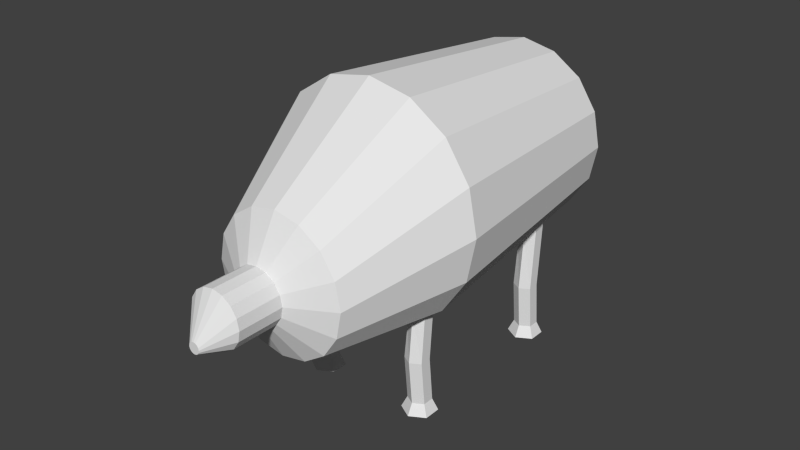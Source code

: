 # Source: sheep.blend  (saved by Blender 2.75.0; exported with 4.5.12 LTS)
import bpy
from mathutils import Matrix  # noqa: F401  (used for matrix-valued properties, if any)

bpy.ops.wm.read_factory_settings(use_empty=True)
scene = bpy.context.scene
scene.name = 'Scene'

# ---- collections
col_collection_1 = bpy.data.collections.new('Collection 1'); scene.collection.children.link(col_collection_1)

# ---- world
world_world = bpy.data.worlds.new('World'); scene.world = world_world
world_world.color = (0.05088, 0.05088, 0.05088)
world_world.use_sun_shadow = False
world_world.sun_shadow_jitter_overblur = 0.0
world_world.cycles.sampling_method = 'MANUAL'
world_world.cycles.sample_map_resolution = 256

# ---- meshes
me_cylinder_001 = bpy.data.meshes.new('Cylinder.001')
me_cylinder_001.from_pydata([(-8.37e-08, 0.8666, -0.3487), (-8.742e-08, 0.9666, 0.6513), (0.3444, 0.7981, -0.3487), (0.3827, 0.8905, 0.6513), (0.6364, 0.603, -0.3487), (0.7071, 0.6737, 0.6513), (0.8315, 0.311, -0.3487), (0.9239, 0.3493, 0.6513), (0.9, -0.03343, -0.3487), (1.0, -0.03343, 0.6513), (0.8315, -0.3778, -0.3487), (0.9239, -0.4161, 0.6513), (0.6364, -0.6698, -0.3487), (0.7071, -0.7405, 0.6513), (0.3444, -0.8649, -0.3487), (0.3827, -0.9573, 0.6513), (5.22e-08, -0.9334, -0.3487), (6.357e-08, -1.033, 0.6513), (-0.3444, -0.8649, -0.3487), (-0.3827, -0.9573, 0.6513), (-0.6364, -0.6698, -0.3487), (-0.7071, -0.7405, 0.6513), (-0.8315, -0.3778, -0.3487), (-0.9239, -0.4161, 0.6513), (-0.9, -0.03343, -0.3487), (-1.0, -0.03343, 0.6513), (-0.8315, 0.311, -0.3487), (-0.9239, 0.3493, 0.6513), (-0.6364, 0.603, -0.3487), (-0.7071, 0.6737, 0.6513), (-0.3444, 0.7981, -0.3487), (-0.3827, 0.8905, 0.6513), (-7.252e-08, 0.2666, 1.651), (0.2296, 0.2209, 1.651), (0.4243, 0.09084, 1.651), (0.5543, -0.1038, 1.651), (0.6, -0.3334, 1.651), (0.5543, -0.563, 1.651), (0.4243, -0.7577, 1.651), (0.2296, -0.8878, 1.651), (1.808e-08, -0.9334, 1.651), (-0.2296, -0.8878, 1.651), (-0.4243, -0.7577, 1.651), (-0.5543, -0.563, 1.651), (-0.6, -0.3334, 1.651), (-0.5543, -0.1038, 1.651), (-0.4243, 0.09084, 1.651), (-0.2296, 0.2209, 1.651), (-7.496e-08, 0.7666, -1.349), (0.3061, 0.7057, -1.349), (0.5657, 0.5323, -1.349), (0.7391, 0.2727, -1.349), (0.8, -0.03343, -1.349), (0.7391, -0.3396, -1.349), (0.5657, -0.5991, -1.349), (0.3061, -0.7725, -1.349), (4.584e-08, -0.8334, -1.349), (-0.3061, -0.7725, -1.349), (-0.5657, -0.5991, -1.349), (-0.7391, -0.3396, -1.349), (-0.8, -0.03343, -1.349), (-0.7391, 0.2727, -1.349), (-0.5657, 0.5323, -1.349), (-0.3061, 0.7057, -1.349), (-5.775e-08, 0.2666, -1.849), (0.1148, 0.2437, -1.849), (0.2121, 0.1787, -1.849), (0.2772, 0.08138, -1.849), (0.3, -0.03343, -1.849), (0.2772, -0.1482, -1.849), (0.2121, -0.2456, -1.849), (0.1148, -0.3106, -1.849), (-1.246e-08, -0.3334, -1.849), (-0.1148, -0.3106, -1.849), (-0.2121, -0.2456, -1.849), (-0.2772, -0.1482, -1.849), (-0.3, -0.03343, -1.849), (-0.2772, 0.08138, -1.849), (-0.2121, 0.1787, -1.849), (-0.1148, 0.2437, -1.849), (-4.57e-08, -0.09343, 1.851), (0.09184, -0.1117, 1.851), (0.1697, -0.1637, 1.851), (0.2217, -0.2416, 1.851), (0.24, -0.3334, 1.851), (0.2217, -0.4253, 1.851), (0.1697, -0.5031, 1.851), (0.09184, -0.5552, 1.851), (-9.461e-09, -0.5734, 1.851), (-0.09184, -0.5552, 1.851), (-0.1697, -0.5031, 1.851), (-0.2217, -0.4253, 1.851), (-0.24, -0.3334, 1.851), (-0.2217, -0.2416, 1.851), (-0.1697, -0.1637, 1.851), (-0.09184, -0.1117, 1.851), (-4.57e-08, -0.09343, 2.251), (0.09184, -0.1117, 2.251), (0.1697, -0.1637, 2.251), (0.2217, -0.2416, 2.251), (0.24, -0.3334, 2.251), (0.2217, -0.4253, 2.251), (0.1697, -0.5031, 2.251), (0.09184, -0.5552, 2.251), (-9.461e-09, -0.5734, 2.251), (-0.09184, -0.5552, 2.251), (-0.1697, -0.5031, 2.251), (-0.2217, -0.4253, 2.251), (-0.24, -0.3334, 2.251), (-0.2217, -0.2416, 2.251), (-0.1697, -0.1637, 2.251), (-0.09184, -0.1117, 2.251), (-2.543e-08, -0.4175, 2.451), (0.01837, -0.4211, 2.451), (0.03394, -0.4315, 2.451), (0.04435, -0.4471, 2.451), (0.048, -0.4655, 2.451), (0.04435, -0.4839, 2.451), (0.03394, -0.4994, 2.451), (0.01837, -0.5098, 2.451), (-1.819e-08, -0.5135, 2.451), (-0.01837, -0.5098, 2.451), (-0.03394, -0.4994, 2.451), (-0.04435, -0.4839, 2.451), (-0.048, -0.4655, 2.451), (-0.04435, -0.4471, 2.451), (-0.03394, -0.4315, 2.451), (-0.01837, -0.4211, 2.451), (0.5866, -1.633, 0.6013), (0.5, -1.633, 0.5513), (0.5, -1.233, 0.5913), (0.5, -0.8334, 0.5513), (0.5866, -1.233, 0.6413), (0.5866, -0.7334, 0.6013), (0.5866, -1.233, 0.7413), (0.5866, -0.7334, 0.7013), (0.5, -1.233, 0.7913), (0.5, -0.8334, 0.7513), (0.4134, -1.233, 0.7413), (0.4134, -0.9334, 0.7013), (0.4134, -1.233, 0.6413), (0.4134, -0.9334, 0.6013), (0.5866, -1.633, 0.7013), (0.5, -1.633, 0.7513), (0.4134, -1.633, 0.7013), (0.4134, -1.633, 0.6013), (0.6299, -1.733, 0.5763), (0.5, -1.733, 0.5013), (0.6299, -1.733, 0.7263), (0.5, -1.733, 0.8013), (0.3701, -1.733, 0.7263), (0.3701, -1.733, 0.5763), (-0.5866, -1.633, 0.7013), (-0.5, -1.633, 0.7513), (-0.5, -1.233, 0.7913), (-0.5, -0.8334, 0.7713), (-0.5866, -1.233, 0.7413), (-0.5866, -0.7334, 0.7213), (-0.5866, -1.233, 0.6413), (-0.5866, -0.7334, 0.6213), (-0.5, -1.233, 0.5913), (-0.5, -0.8334, 0.5713), (-0.4134, -1.233, 0.6413), (-0.4134, -0.9334, 0.6213), (-0.4134, -1.233, 0.7413), (-0.4134, -0.9334, 0.7213), (-0.5866, -1.633, 0.6013), (-0.5, -1.633, 0.5513), (-0.4134, -1.633, 0.6013), (-0.4134, -1.633, 0.7013), (-0.6299, -1.733, 0.7263), (-0.5, -1.733, 0.8013), (-0.6299, -1.733, 0.5763), (-0.5, -1.733, 0.5013), (-0.3701, -1.733, 0.5763), (-0.3701, -1.733, 0.7263), (0.5866, -1.633, -0.8987), (0.5, -1.633, -0.9487), (0.5, -1.233, -0.9087), (0.5, -0.7334, -0.9487), (0.5866, -1.233, -0.8587), (0.5866, -0.6334, -0.8987), (0.5866, -1.233, -0.7587), (0.5866, -0.6334, -0.7987), (0.5, -1.233, -0.7087), (0.5, -0.7334, -0.7487), (0.4134, -1.233, -0.7587), (0.4134, -0.8334, -0.7987), (0.4134, -1.233, -0.8587), (0.4134, -0.8334, -0.8987), (0.5866, -1.633, -0.7987), (0.5, -1.633, -0.7487), (0.4134, -1.633, -0.7987), (0.4134, -1.633, -0.8987), (0.6299, -1.733, -0.9237), (0.5, -1.733, -0.9987), (0.6299, -1.733, -0.7737), (0.5, -1.733, -0.6987), (0.3701, -1.733, -0.7737), (0.3701, -1.733, -0.9237), (-0.5866, -1.633, -0.7987), (-0.5, -1.633, -0.7487), (-0.5, -1.233, -0.7087), (-0.5, -0.7334, -0.7287), (-0.5866, -1.233, -0.7587), (-0.5866, -0.6334, -0.7787), (-0.5866, -1.233, -0.8587), (-0.5866, -0.6334, -0.8787), (-0.5, -1.233, -0.9087), (-0.5, -0.7334, -0.9287), (-0.4134, -1.233, -0.8587), (-0.4134, -0.8334, -0.8787), (-0.4134, -1.233, -0.7587), (-0.4134, -0.8334, -0.7787), (-0.5866, -1.633, -0.8987), (-0.5, -1.633, -0.9487), (-0.4134, -1.633, -0.8987), (-0.4134, -1.633, -0.7987), (-0.6299, -1.733, -0.7737), (-0.5, -1.733, -0.6987), (-0.6299, -1.733, -0.9237), (-0.5, -1.733, -0.9987), (-0.3701, -1.733, -0.9237), (-0.3701, -1.733, -0.7737)], [], [(0, 1, 3, 2), (2, 3, 5, 4), (4, 5, 7, 6), (6, 7, 9, 8), (8, 9, 11, 10), (10, 11, 13, 12), (12, 13, 15, 14), (14, 15, 17, 16), (16, 17, 19, 18), (18, 19, 21, 20), (20, 21, 23, 22), (22, 23, 25, 24), (24, 25, 27, 26), (26, 27, 29, 28), (13, 11, 37, 38), (30, 31, 1, 0), (28, 29, 31, 30), (6, 8, 52, 51), (46, 45, 93, 94), (23, 21, 42, 43), (1, 31, 47, 32), (9, 7, 35, 36), (19, 17, 40, 41), (29, 27, 45, 46), (5, 3, 33, 34), (15, 13, 38, 39), (25, 23, 43, 44), (11, 9, 36, 37), (21, 19, 41, 42), (31, 29, 46, 47), (7, 5, 34, 35), (17, 15, 39, 40), (27, 25, 44, 45), (3, 1, 32, 33), (59, 60, 76, 75), (16, 18, 57, 56), (26, 28, 62, 61), (2, 4, 50, 49), (12, 14, 55, 54), (22, 24, 60, 59), (8, 10, 53, 52), (18, 20, 58, 57), (28, 30, 63, 62), (4, 6, 51, 50), (14, 16, 56, 55), (0, 2, 49, 48), (24, 26, 61, 60), (10, 12, 54, 53), (20, 22, 59, 58), (30, 0, 48, 63), (64, 65, 66, 67, 68, 69, 70, 71, 72, 73, 74, 75, 76, 77, 78, 79), (52, 53, 69, 68), (60, 61, 77, 76), (53, 54, 70, 69), (61, 62, 78, 77), (54, 55, 71, 70), (62, 63, 79, 78), (55, 56, 72, 71), (48, 49, 65, 64), (63, 48, 64, 79), (56, 57, 73, 72), (49, 50, 66, 65), (57, 58, 74, 73), (50, 51, 67, 66), (58, 59, 75, 74), (51, 52, 68, 67), (87, 86, 102, 103), (39, 38, 86, 87), (47, 46, 94, 95), (40, 39, 87, 88), (33, 32, 80, 81), (32, 47, 95, 80), (41, 40, 88, 89), (34, 33, 81, 82), (42, 41, 89, 90), (35, 34, 82, 83), (43, 42, 90, 91), (36, 35, 83, 84), (44, 43, 91, 92), (37, 36, 84, 85), (45, 44, 92, 93), (38, 37, 85, 86), (108, 107, 123, 124), (95, 94, 110, 111), (88, 87, 103, 104), (81, 80, 96, 97), (80, 95, 111, 96), (89, 88, 104, 105), (82, 81, 97, 98), (90, 89, 105, 106), (83, 82, 98, 99), (91, 90, 106, 107), (84, 83, 99, 100), (92, 91, 107, 108), (85, 84, 100, 101), (93, 92, 108, 109), (86, 85, 101, 102), (94, 93, 109, 110), (113, 112, 127, 126, 125, 124, 123, 122, 121, 120, 119, 118, 117, 116, 115, 114), (101, 100, 116, 117), (109, 108, 124, 125), (102, 101, 117, 118), (110, 109, 125, 126), (103, 102, 118, 119), (111, 110, 126, 127), (104, 103, 119, 120), (97, 96, 112, 113), (96, 111, 127, 112), (105, 104, 120, 121), (98, 97, 113, 114), (106, 105, 121, 122), (99, 98, 114, 115), (107, 106, 122, 123), (100, 99, 115, 116), (134, 136, 143, 142), (130, 131, 133, 132), (132, 134, 142, 128), (132, 133, 135, 134), (130, 132, 128, 129), (134, 135, 137, 136), (140, 130, 129, 145), (128, 142, 148, 146), (136, 137, 139, 138), (133, 131, 141, 139, 137, 135), (140, 141, 131, 130), (138, 139, 141, 140), (136, 138, 144, 143), (138, 140, 145, 144), (147, 146, 148, 149, 150, 151), (129, 128, 146, 147), (145, 129, 147, 151), (143, 144, 150, 149), (144, 145, 151, 150), (142, 143, 149, 148), (158, 160, 167, 166), (154, 155, 157, 156), (156, 158, 166, 152), (156, 157, 159, 158), (154, 156, 152, 153), (158, 159, 161, 160), (164, 154, 153, 169), (152, 166, 172, 170), (160, 161, 163, 162), (157, 155, 165, 163, 161, 159), (164, 165, 155, 154), (162, 163, 165, 164), (160, 162, 168, 167), (162, 164, 169, 168), (171, 170, 172, 173, 174, 175), (153, 152, 170, 171), (169, 153, 171, 175), (167, 168, 174, 173), (168, 169, 175, 174), (166, 167, 173, 172), (182, 184, 191, 190), (178, 179, 181, 180), (180, 182, 190, 176), (180, 181, 183, 182), (178, 180, 176, 177), (182, 183, 185, 184), (188, 178, 177, 193), (176, 190, 196, 194), (184, 185, 187, 186), (181, 179, 189, 187, 185, 183), (188, 189, 179, 178), (186, 187, 189, 188), (184, 186, 192, 191), (186, 188, 193, 192), (195, 194, 196, 197, 198, 199), (177, 176, 194, 195), (193, 177, 195, 199), (191, 192, 198, 197), (192, 193, 199, 198), (190, 191, 197, 196), (206, 208, 215, 214), (202, 203, 205, 204), (204, 206, 214, 200), (204, 205, 207, 206), (202, 204, 200, 201), (206, 207, 209, 208), (212, 202, 201, 217), (200, 214, 220, 218), (208, 209, 211, 210), (205, 203, 213, 211, 209, 207), (212, 213, 203, 202), (210, 211, 213, 212), (208, 210, 216, 215), (210, 212, 217, 216), (219, 218, 220, 221, 222, 223), (201, 200, 218, 219), (217, 201, 219, 223), (215, 216, 222, 221), (216, 217, 223, 222), (214, 215, 221, 220)])
_uv = me_cylinder_001.uv_layers.new(name='UVMap')
_uv.uv.foreach_set('vector', [0.6512, 0.963, 0.4186, 1.0, 0.4186, 0.9718, 0.6512, 0.9376, 0.6512, 0.9376, 0.4186, 0.9718, 0.4186, 0.8915, 0.6512, 0.8653, 0.6512, 0.8653, 0.4186, 0.8915, 0.4186, 0.7714, 0.6512, 0.7572, 0.6512, 0.7572, 0.4186, 0.7714, 0.4186, 0.6296, 0.6512, 0.6296, 0.6512, 0.6296, 0.4186, 0.6296, 0.4186, 0.4879, 0.6512, 0.5021, 0.6512, 0.5021, 0.4186, 0.4879, 0.4186, 0.3677, 0.6512, 0.3939, 0.6512, 0.3939, 0.4186, 0.3677, 0.4186, 0.2875, 0.6512, 0.3217, 0.6512, 0.3217, 0.4186, 0.2875, 0.4186, 0.2593, 0.6512, 0.2963, 0.6512, 0.2963, 0.4186, 0.2593, 0.4186, 0.2875, 0.6512, 0.3217, 0.6512, 0.3217, 0.4186, 0.2875, 0.4186, 0.3677, 0.6512, 0.3939, 0.6512, 0.3939, 0.4186, 0.3677, 0.4186, 0.4879, 0.6512, 0.5021, 0.6512, 0.5021, 0.4186, 0.4879, 0.4186, 0.6296, 0.6512, 0.6296, 0.6512, 0.6296, 0.4186, 0.6296, 0.4186, 0.7714, 0.6512, 0.7572, 0.6512, 0.7572, 0.4186, 0.7714, 0.4186, 0.8915, 0.6512, 0.8653, 0.4186, 0.3677, 0.4186, 0.4879, 0.186, 0.4335, 0.186, 0.3614, 0.6512, 0.9376, 0.4186, 0.9718, 0.4186, 1.0, 0.6512, 0.963, 0.6512, 0.8653, 0.4186, 0.8915, 0.4186, 0.9718, 0.6512, 0.9376, 0.6512, 0.7572, 0.6512, 0.6296, 0.8837, 0.6296, 0.8837, 0.743, 0.186, 0.6757, 0.186, 0.6036, 0.1395, 0.5525, 0.1395, 0.5814, 0.4186, 0.4879, 0.4186, 0.3677, 0.186, 0.3614, 0.186, 0.4335, 0.4186, 1.0, 0.4186, 0.9718, 0.186, 0.7238, 0.186, 0.7407, 0.4186, 0.6296, 0.4186, 0.7714, 0.186, 0.6036, 0.186, 0.5185, 0.4186, 0.2875, 0.4186, 0.2593, 0.186, 0.2963, 0.186, 0.3132, 0.4186, 0.8915, 0.4186, 0.7714, 0.186, 0.6036, 0.186, 0.6757, 0.4186, 0.8915, 0.4186, 0.9718, 0.186, 0.7238, 0.186, 0.6757, 0.4186, 0.2875, 0.4186, 0.3677, 0.186, 0.3614, 0.186, 0.3132, 0.4186, 0.6296, 0.4186, 0.4879, 0.186, 0.4335, 0.186, 0.5185, 0.4186, 0.4879, 0.4186, 0.6296, 0.186, 0.5185, 0.186, 0.4335, 0.4186, 0.3677, 0.4186, 0.2875, 0.186, 0.3132, 0.186, 0.3614, 0.4186, 0.9718, 0.4186, 0.8915, 0.186, 0.6757, 0.186, 0.7238, 0.4186, 0.7714, 0.4186, 0.8915, 0.186, 0.6757, 0.186, 0.6036, 0.4186, 0.2593, 0.4186, 0.2875, 0.186, 0.3132, 0.186, 0.2963, 0.4186, 0.7714, 0.4186, 0.6296, 0.186, 0.5185, 0.186, 0.6036, 0.4186, 0.9718, 0.4186, 1.0, 0.186, 0.7407, 0.186, 0.7238, 0.8837, 0.5162, 0.8837, 0.6296, 1.0, 0.6296, 1.0, 0.5871, 0.6512, 0.2963, 0.6512, 0.3217, 0.8837, 0.3559, 0.8837, 0.3333, 0.6512, 0.7572, 0.6512, 0.8653, 0.8837, 0.8391, 0.8837, 0.743, 0.6512, 0.9376, 0.6512, 0.8653, 0.8837, 0.8391, 0.8837, 0.9034, 0.6512, 0.3939, 0.6512, 0.3217, 0.8837, 0.3559, 0.8837, 0.4201, 0.6512, 0.5021, 0.6512, 0.6296, 0.8837, 0.6296, 0.8837, 0.5162, 0.6512, 0.6296, 0.6512, 0.5021, 0.8837, 0.5162, 0.8837, 0.6296, 0.6512, 0.3217, 0.6512, 0.3939, 0.8837, 0.4201, 0.8837, 0.3559, 0.6512, 0.8653, 0.6512, 0.9376, 0.8837, 0.9034, 0.8837, 0.8391, 0.6512, 0.8653, 0.6512, 0.7572, 0.8837, 0.743, 0.8837, 0.8391, 0.6512, 0.3217, 0.6512, 0.2963, 0.8837, 0.3333, 0.8837, 0.3559, 0.6512, 0.963, 0.6512, 0.9376, 0.8837, 0.9034, 0.8837, 0.9259, 0.6512, 0.6296, 0.6512, 0.7572, 0.8837, 0.743, 0.8837, 0.6296, 0.6512, 0.5021, 0.6512, 0.3939, 0.8837, 0.4201, 0.8837, 0.5162, 0.6512, 0.3939, 0.6512, 0.5021, 0.8837, 0.5162, 0.8837, 0.4201, 0.6512, 0.9376, 0.6512, 0.963, 0.8837, 0.9259, 0.8837, 0.9034, 1.0, 0.7407, 1.0, 0.7323, 1.0, 0.7082, 1.0, 0.6721, 1.0, 0.6296, 1.0, 0.5871, 1.0, 0.5511, 1.0, 0.527, 1.0, 0.5185, 1.0, 0.527, 1.0, 0.5511, 1.0, 0.5871, 1.0, 0.6296, 1.0, 0.6721, 1.0, 0.7082, 1.0, 0.7323, 0.8837, 0.6296, 0.8837, 0.5162, 1.0, 0.5871, 1.0, 0.6296, 0.8837, 0.6296, 0.8837, 0.743, 1.0, 0.6721, 1.0, 0.6296, 0.8837, 0.5162, 0.8837, 0.4201, 1.0, 0.5511, 1.0, 0.5871, 0.8837, 0.743, 0.8837, 0.8391, 1.0, 0.7082, 1.0, 0.6721, 0.8837, 0.4201, 0.8837, 0.3559, 1.0, 0.527, 1.0, 0.5511, 0.8837, 0.8391, 0.8837, 0.9034, 1.0, 0.7323, 1.0, 0.7082, 0.8837, 0.3559, 0.8837, 0.3333, 1.0, 0.5185, 1.0, 0.527, 0.8837, 0.9259, 0.8837, 0.9034, 1.0, 0.7323, 1.0, 0.7407, 0.8837, 0.9034, 0.8837, 0.9259, 1.0, 0.7407, 1.0, 0.7323, 0.8837, 0.3333, 0.8837, 0.3559, 1.0, 0.527, 1.0, 0.5185, 0.8837, 0.9034, 0.8837, 0.8391, 1.0, 0.7082, 1.0, 0.7323, 0.8837, 0.3559, 0.8837, 0.4201, 1.0, 0.5511, 1.0, 0.527, 0.8837, 0.8391, 0.8837, 0.743, 1.0, 0.6721, 1.0, 0.7082, 0.8837, 0.4201, 0.8837, 0.5162, 1.0, 0.5871, 1.0, 0.5511, 0.8837, 0.743, 0.8837, 0.6296, 1.0, 0.6296, 1.0, 0.6721, 0.1395, 0.4364, 0.1395, 0.4557, 0.04651, 0.4557, 0.04651, 0.4364, 0.186, 0.3132, 0.186, 0.3614, 0.1395, 0.4557, 0.1395, 0.4364, 0.186, 0.7238, 0.186, 0.6757, 0.1395, 0.5814, 0.1395, 0.6006, 0.186, 0.2963, 0.186, 0.3132, 0.1395, 0.4364, 0.1395, 0.4296, 0.186, 0.7238, 0.186, 0.7407, 0.1395, 0.6074, 0.1395, 0.6006, 0.186, 0.7407, 0.186, 0.7238, 0.1395, 0.6006, 0.1395, 0.6074, 0.186, 0.3132, 0.186, 0.2963, 0.1395, 0.4296, 0.1395, 0.4364, 0.186, 0.6757, 0.186, 0.7238, 0.1395, 0.6006, 0.1395, 0.5814, 0.186, 0.3614, 0.186, 0.3132, 0.1395, 0.4364, 0.1395, 0.4557, 0.186, 0.6036, 0.186, 0.6757, 0.1395, 0.5814, 0.1395, 0.5525, 0.186, 0.4335, 0.186, 0.3614, 0.1395, 0.4557, 0.1395, 0.4845, 0.186, 0.5185, 0.186, 0.6036, 0.1395, 0.5525, 0.1395, 0.5185, 0.186, 0.5185, 0.186, 0.4335, 0.1395, 0.4845, 0.1395, 0.5185, 0.186, 0.4335, 0.186, 0.5185, 0.1395, 0.5185, 0.1395, 0.4845, 0.186, 0.6036, 0.186, 0.5185, 0.1395, 0.5185, 0.1395, 0.5525, 0.186, 0.3614, 0.186, 0.4335, 0.1395, 0.4845, 0.1395, 0.4557, 0.04651, 0.5185, 0.04651, 0.4845, 0.0, 0.4628, 0.0, 0.4696, 0.1395, 0.6006, 0.1395, 0.5814, 0.04651, 0.5814, 0.04651, 0.6006, 0.1395, 0.4296, 0.1395, 0.4364, 0.04651, 0.4364, 0.04651, 0.4296, 0.1395, 0.6006, 0.1395, 0.6074, 0.04651, 0.6074, 0.04651, 0.6006, 0.1395, 0.6074, 0.1395, 0.6006, 0.04651, 0.6006, 0.04651, 0.6074, 0.1395, 0.4364, 0.1395, 0.4296, 0.04651, 0.4296, 0.04651, 0.4364, 0.1395, 0.5814, 0.1395, 0.6006, 0.04651, 0.6006, 0.04651, 0.5814, 0.1395, 0.4557, 0.1395, 0.4364, 0.04651, 0.4364, 0.04651, 0.4557, 0.1395, 0.5525, 0.1395, 0.5814, 0.04651, 0.5814, 0.04651, 0.5525, 0.1395, 0.4845, 0.1395, 0.4557, 0.04651, 0.4557, 0.04651, 0.4845, 0.1395, 0.5185, 0.1395, 0.5525, 0.04651, 0.5525, 0.04651, 0.5185, 0.1395, 0.5185, 0.1395, 0.4845, 0.04651, 0.4845, 0.04651, 0.5185, 0.1395, 0.4845, 0.1395, 0.5185, 0.04651, 0.5185, 0.04651, 0.4845, 0.1395, 0.5525, 0.1395, 0.5185, 0.04651, 0.5185, 0.04651, 0.5525, 0.1395, 0.4557, 0.1395, 0.4845, 0.04651, 0.4845, 0.04651, 0.4557, 0.1395, 0.5814, 0.1395, 0.5525, 0.04651, 0.5525, 0.04651, 0.5814, 0.0, 0.486, 0.0, 0.4874, 0.0, 0.486, 0.0, 0.4822, 0.0, 0.4764, 0.0, 0.4696, 0.0, 0.4628, 0.0, 0.457, 0.0, 0.4532, 0.0, 0.4518, 0.0, 0.4532, 0.0, 0.457, 0.0, 0.4628, 0.0, 0.4696, 0.0, 0.4764, 0.0, 0.4822, 0.04651, 0.4845, 0.04651, 0.5185, 0.0, 0.4696, 0.0, 0.4628, 0.04651, 0.5525, 0.04651, 0.5185, 0.0, 0.4696, 0.0, 0.4764, 0.04651, 0.4557, 0.04651, 0.4845, 0.0, 0.4628, 0.0, 0.457, 0.04651, 0.5814, 0.04651, 0.5525, 0.0, 0.4764, 0.0, 0.4822, 0.04651, 0.4364, 0.04651, 0.4557, 0.0, 0.457, 0.0, 0.4532, 0.04651, 0.6006, 0.04651, 0.5814, 0.0, 0.4822, 0.0, 0.486, 0.04651, 0.4296, 0.04651, 0.4364, 0.0, 0.4532, 0.0, 0.4518, 0.04651, 0.6006, 0.04651, 0.6074, 0.0, 0.4874, 0.0, 0.486, 0.04651, 0.6074, 0.04651, 0.6006, 0.0, 0.486, 0.0, 0.4874, 0.04651, 0.4364, 0.04651, 0.4296, 0.0, 0.4518, 0.0, 0.4532, 0.04651, 0.5814, 0.04651, 0.6006, 0.0, 0.486, 0.0, 0.4822, 0.04651, 0.4557, 0.04651, 0.4364, 0.0, 0.4532, 0.0, 0.457, 0.04651, 0.5525, 0.04651, 0.5814, 0.0, 0.4822, 0.0, 0.4764, 0.04651, 0.4845, 0.04651, 0.4557, 0.0, 0.457, 0.0, 0.4628, 0.04651, 0.5185, 0.04651, 0.5525, 0.0, 0.4764, 0.0, 0.4696, 0.3977, 0.1852, 0.386, 0.1852, 0.3953, 0.03704, 0.407, 0.03704, 0.4326, 0.1852, 0.4419, 0.3333, 0.4302, 0.3704, 0.4209, 0.1852, 0.4209, 0.1852, 0.3977, 0.1852, 0.407, 0.03704, 0.4302, 0.03704, 0.4209, 0.1852, 0.4302, 0.3704, 0.407, 0.3704, 0.3977, 0.1852, 0.4326, 0.1852, 0.4209, 0.1852, 0.4302, 0.03704, 0.4419, 0.03704, 0.3977, 0.1852, 0.407, 0.3704, 0.3953, 0.3333, 0.386, 0.1852, 0.4209, 0.1852, 0.4326, 0.1852, 0.4419, 0.03704, 0.4302, 0.03704, 0.4302, 0.03704, 0.407, 0.03704, 0.4012, 0.0, 0.436, 0.0, 0.386, 0.1852, 0.3953, 0.3333, 0.407, 0.2963, 0.3977, 0.1852, 0.4302, 0.3704, 0.4419, 0.3333, 0.4302, 0.2963, 0.407, 0.2963, 0.3953, 0.3333, 0.407, 0.3704, 0.4209, 0.1852, 0.4302, 0.2963, 0.4419, 0.3333, 0.4326, 0.1852, 0.3977, 0.1852, 0.407, 0.2963, 0.4302, 0.2963, 0.4209, 0.1852, 0.386, 0.1852, 0.3977, 0.1852, 0.407, 0.03704, 0.3953, 0.03704, 0.3977, 0.1852, 0.4209, 0.1852, 0.4302, 0.03704, 0.407, 0.03704, 0.4535, 0.0, 0.436, 0.0, 0.4012, 0.0, 0.3837, 0.0, 0.4012, 0.0, 0.436, 0.0, 0.4419, 0.03704, 0.4302, 0.03704, 0.436, 0.0, 0.4535, 0.0, 0.4302, 0.03704, 0.4419, 0.03704, 0.4535, 0.0, 0.436, 0.0, 0.3953, 0.03704, 0.407, 0.03704, 0.4012, 0.0, 0.3837, 0.0, 0.407, 0.03704, 0.4302, 0.03704, 0.436, 0.0, 0.4012, 0.0, 0.407, 0.03704, 0.3953, 0.03704, 0.3837, 0.0, 0.4012, 0.0, 0.4209, 0.1852, 0.4326, 0.1852, 0.4419, 0.03704, 0.4302, 0.03704, 0.386, 0.1852, 0.3907, 0.3333, 0.4023, 0.3704, 0.3977, 0.1852, 0.3977, 0.1852, 0.4209, 0.1852, 0.4302, 0.03704, 0.407, 0.03704, 0.3977, 0.1852, 0.4023, 0.3704, 0.4256, 0.3704, 0.4209, 0.1852, 0.386, 0.1852, 0.3977, 0.1852, 0.407, 0.03704, 0.3953, 0.03704, 0.4209, 0.1852, 0.4256, 0.3704, 0.4372, 0.3333, 0.4326, 0.1852, 0.3977, 0.1852, 0.386, 0.1852, 0.3953, 0.03704, 0.407, 0.03704, 0.407, 0.03704, 0.4302, 0.03704, 0.436, 0.0, 0.4012, 0.0, 0.4326, 0.1852, 0.4372, 0.3333, 0.4256, 0.2963, 0.4209, 0.1852, 0.4023, 0.3704, 0.3907, 0.3333, 0.4023, 0.2963, 0.4256, 0.2963, 0.4372, 0.3333, 0.4256, 0.3704, 0.3977, 0.1852, 0.4023, 0.2963, 0.3907, 0.3333, 0.386, 0.1852, 0.4209, 0.1852, 0.4256, 0.2963, 0.4023, 0.2963, 0.3977, 0.1852, 0.4326, 0.1852, 0.4209, 0.1852, 0.4302, 0.03704, 0.4419, 0.03704, 0.4209, 0.1852, 0.3977, 0.1852, 0.407, 0.03704, 0.4302, 0.03704, 0.3837, 0.0, 0.4012, 0.0, 0.436, 0.0, 0.4535, 0.0, 0.436, 0.0, 0.4012, 0.0, 0.3953, 0.03704, 0.407, 0.03704, 0.4012, 0.0, 0.3837, 0.0, 0.407, 0.03704, 0.3953, 0.03704, 0.3837, 0.0, 0.4012, 0.0, 0.4419, 0.03704, 0.4302, 0.03704, 0.436, 0.0, 0.4535, 0.0, 0.4302, 0.03704, 0.407, 0.03704, 0.4012, 0.0, 0.436, 0.0, 0.4302, 0.03704, 0.4419, 0.03704, 0.4535, 0.0, 0.436, 0.0, 0.7465, 0.1852, 0.7349, 0.1852, 0.7442, 0.03704, 0.7558, 0.03704, 0.7814, 0.1852, 0.7907, 0.3704, 0.7791, 0.4074, 0.7698, 0.1852, 0.7698, 0.1852, 0.7465, 0.1852, 0.7558, 0.03704, 0.7791, 0.03704, 0.7698, 0.1852, 0.7791, 0.4074, 0.7558, 0.4074, 0.7465, 0.1852, 0.7814, 0.1852, 0.7698, 0.1852, 0.7791, 0.03704, 0.7907, 0.03704, 0.7465, 0.1852, 0.7558, 0.4074, 0.7442, 0.3704, 0.7349, 0.1852, 0.7698, 0.1852, 0.7814, 0.1852, 0.7907, 0.03704, 0.7791, 0.03704, 0.7791, 0.03704, 0.7558, 0.03704, 0.75, 0.0, 0.7849, 0.0, 0.7349, 0.1852, 0.7442, 0.3704, 0.7558, 0.3333, 0.7465, 0.1852, 0.7791, 0.4074, 0.7907, 0.3704, 0.7791, 0.3333, 0.7558, 0.3333, 0.7442, 0.3704, 0.7558, 0.4074, 0.7698, 0.1852, 0.7791, 0.3333, 0.7907, 0.3704, 0.7814, 0.1852, 0.7465, 0.1852, 0.7558, 0.3333, 0.7791, 0.3333, 0.7698, 0.1852, 0.7349, 0.1852, 0.7465, 0.1852, 0.7558, 0.03704, 0.7442, 0.03704, 0.7465, 0.1852, 0.7698, 0.1852, 0.7791, 0.03704, 0.7558, 0.03704, 0.8023, 0.0, 0.7849, 0.0, 0.75, 0.0, 0.7326, 0.0, 0.75, 0.0, 0.7849, 0.0, 0.7907, 0.03704, 0.7791, 0.03704, 0.7849, 0.0, 0.8023, 0.0, 0.7791, 0.03704, 0.7907, 0.03704, 0.8023, 0.0, 0.7849, 0.0, 0.7442, 0.03704, 0.7558, 0.03704, 0.75, 0.0, 0.7326, 0.0, 0.7558, 0.03704, 0.7791, 0.03704, 0.7849, 0.0, 0.75, 0.0, 0.7558, 0.03704, 0.7442, 0.03704, 0.7326, 0.0, 0.75, 0.0, 0.7698, 0.1852, 0.7814, 0.1852, 0.7907, 0.03704, 0.7791, 0.03704, 0.7349, 0.1852, 0.7395, 0.3704, 0.7512, 0.4074, 0.7465, 0.1852, 0.7465, 0.1852, 0.7698, 0.1852, 0.7791, 0.03704, 0.7558, 0.03704, 0.7465, 0.1852, 0.7512, 0.4074, 0.7744, 0.4074, 0.7698, 0.1852, 0.7349, 0.1852, 0.7465, 0.1852, 0.7558, 0.03704, 0.7442, 0.03704, 0.7698, 0.1852, 0.7744, 0.4074, 0.786, 0.3704, 0.7814, 0.1852, 0.7465, 0.1852, 0.7349, 0.1852, 0.7442, 0.03704, 0.7558, 0.03704, 0.7558, 0.03704, 0.7791, 0.03704, 0.7849, 0.0, 0.75, 0.0, 0.7814, 0.1852, 0.786, 0.3704, 0.7744, 0.3333, 0.7698, 0.1852, 0.7512, 0.4074, 0.7395, 0.3704, 0.7512, 0.3333, 0.7744, 0.3333, 0.786, 0.3704, 0.7744, 0.4074, 0.7465, 0.1852, 0.7512, 0.3333, 0.7395, 0.3704, 0.7349, 0.1852, 0.7698, 0.1852, 0.7744, 0.3333, 0.7512, 0.3333, 0.7465, 0.1852, 0.7814, 0.1852, 0.7698, 0.1852, 0.7791, 0.03704, 0.7907, 0.03704, 0.7698, 0.1852, 0.7465, 0.1852, 0.7558, 0.03704, 0.7791, 0.03704, 0.7326, 0.0, 0.75, 0.0, 0.7849, 0.0, 0.8023, 0.0, 0.7849, 0.0, 0.75, 0.0, 0.7442, 0.03704, 0.7558, 0.03704, 0.75, 0.0, 0.7326, 0.0, 0.7558, 0.03704, 0.7442, 0.03704, 0.7326, 0.0, 0.75, 0.0, 0.7907, 0.03704, 0.7791, 0.03704, 0.7849, 0.0, 0.8023, 0.0, 0.7791, 0.03704, 0.7558, 0.03704, 0.75, 0.0, 0.7849, 0.0, 0.7791, 0.03704, 0.7907, 0.03704, 0.8023, 0.0, 0.7849, 0.0])
me_cylinder_001.use_remesh_preserve_volume = False
me_cylinder_001.use_remesh_preserve_attributes = False
me_cylinder_001.use_mirror_vertex_groups = False
me_cylinder_001.update()

# ---- objects
ob_cylinder = bpy.data.objects.new('Cylinder', me_cylinder_001)

# ---- transforms, parenting, visibility, modifiers, constraints
ob_cylinder.location = (0.0, 0.0, 0.0)
ob_cylinder.rotation_euler = (4.712, -3.142, -3.142)
ob_cylinder.lineart.crease_threshold = 0.0

# ---- collection membership
col_collection_1.objects.link(ob_cylinder)

# ---- scene / render settings (as saved in the file)
scene.frame_start = 1; scene.frame_end = 250; scene.frame_set(0)
scene.render.engine = 'BLENDER_EEVEE_NEXT'
scene.render.resolution_percentage = 50
scene.render.dither_intensity = 0.0
scene.cycles.use_denoising = False
scene.cycles.samples = 10
scene.cycles.sampling_pattern = 'TABULATED_SOBOL'
scene.cycles.light_sampling_threshold = 0.0
scene.cycles.use_adaptive_sampling = False
scene.cycles.use_light_tree = False
scene.cycles.blur_glossy = 0.0
scene.cycles.pixel_filter_type = 'GAUSSIAN'
scene.cycles.sample_clamp_indirect = 0.0
scene.view_settings.view_transform = 'Standard'
bpy.context.view_layer.update()

# ---- added for rendering (the .blend has no active camera and no usable light): camera, sun
cam_auto = bpy.data.cameras.new('AutoCamera')
cam_auto.lens = 50.0
cam_auto.sensor_width = 36.0
cam_auto.clip_end = 1000.0
ob_auto_camera = bpy.data.objects.new('AutoCamera', cam_auto)
scene.collection.objects.link(ob_auto_camera)
ob_auto_camera.location = (5.04905, -6.36014, 3.65581)
ob_auto_camera.rotation_euler = (1.09748, -7.21219e-08, 0.694738)
scene.camera = ob_auto_camera
light_auto_sun = bpy.data.lights.new('AutoSun', 'SUN')
light_auto_sun.energy = 3.0
light_auto_sun.angle = 0.0523599
ob_auto_sun = bpy.data.objects.new('AutoSun', light_auto_sun)
scene.collection.objects.link(ob_auto_sun)
ob_auto_sun.rotation_euler = (0.872665, 0.174533, 0.523599)
bpy.context.view_layer.update()

